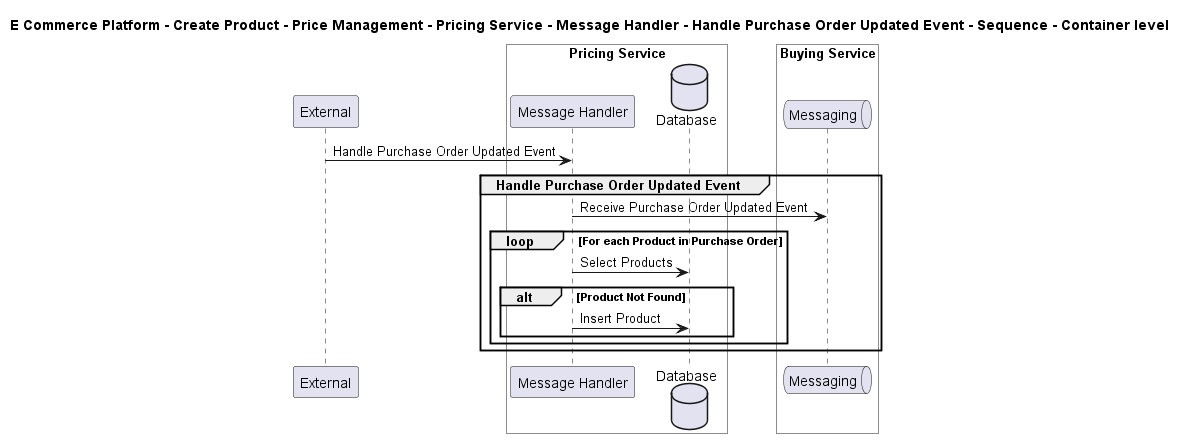

The diagram above was rendered by PlantUML. Its source (embedded in the PNG):
@startuml

title E Commerce Platform - Create Product - Price Management - Pricing Service - Message Handler - Handle Purchase Order Updated Event - Sequence - Container level

participant "External" as C4InterFlow.SoftwareSystems.ExternalSystem

box "Pricing Service" #White
    participant "Message Handler" as ECommercePlatform.CreateProduct.PriceManagement.SoftwareSystems.PricingService.Containers.MessageHandler
    database "Database" as ECommercePlatform.CreateProduct.PriceManagement.SoftwareSystems.PricingService.Containers.Database
end box


box "Buying Service" #White
    queue "Messaging" as ECommercePlatform.CreateProduct.BuyingAndMerchandising.SoftwareSystems.BuyingService.Containers.Messaging
end box


C4InterFlow.SoftwareSystems.ExternalSystem -> ECommercePlatform.CreateProduct.PriceManagement.SoftwareSystems.PricingService.Containers.MessageHandler : Handle Purchase Order Updated Event
group Handle Purchase Order Updated Event
ECommercePlatform.CreateProduct.PriceManagement.SoftwareSystems.PricingService.Containers.MessageHandler -> ECommercePlatform.CreateProduct.BuyingAndMerchandising.SoftwareSystems.BuyingService.Containers.Messaging : Receive Purchase Order Updated Event
loop For each Product in Purchase Order
ECommercePlatform.CreateProduct.PriceManagement.SoftwareSystems.PricingService.Containers.MessageHandler -> ECommercePlatform.CreateProduct.PriceManagement.SoftwareSystems.PricingService.Containers.Database : Select Products
alt Product Not Found
ECommercePlatform.CreateProduct.PriceManagement.SoftwareSystems.PricingService.Containers.MessageHandler -> ECommercePlatform.CreateProduct.PriceManagement.SoftwareSystems.PricingService.Containers.Database : Insert Product
end
end
end


@enduml